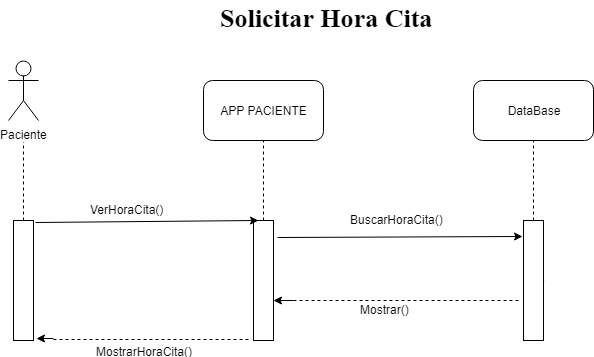

The diagram above was exported from draw.io. Its source (the exported page's mxGraphModel, read from the mxfile embedded in the PNG):
<mxGraphModel dx="1010" dy="501" grid="1" gridSize="10" guides="1" tooltips="1" connect="1" arrows="1" fold="1" page="1" pageScale="1" pageWidth="827" pageHeight="1169" math="0" shadow="0">
  <root>
    <mxCell id="0" />
    <mxCell id="1" parent="0" />
    <mxCell id="Sd5WMv3Kn2__qTNcJazz-4" value="" style="endArrow=none;dashed=1;html=1;exitX=0.5;exitY=0;exitDx=0;exitDy=0;" parent="1" source="Sd5WMv3Kn2__qTNcJazz-57" edge="1">
      <mxGeometry width="50" height="50" relative="1" as="geometry">
        <mxPoint x="175" y="250" as="sourcePoint" />
        <mxPoint x="175" y="180" as="targetPoint" />
      </mxGeometry>
    </mxCell>
    <mxCell id="Sd5WMv3Kn2__qTNcJazz-5" value="APP PACIENTE&lt;br&gt;" style="rounded=1;whiteSpace=wrap;html=1;" parent="1" vertex="1">
      <mxGeometry x="355" y="130" width="120" height="60" as="geometry" />
    </mxCell>
    <mxCell id="Sd5WMv3Kn2__qTNcJazz-7" value="" style="endArrow=none;dashed=1;html=1;entryX=0.5;entryY=1;entryDx=0;entryDy=0;" parent="1" source="Sd5WMv3Kn2__qTNcJazz-58" target="Sd5WMv3Kn2__qTNcJazz-5" edge="1">
      <mxGeometry width="50" height="50" relative="1" as="geometry">
        <mxPoint x="415" y="250" as="sourcePoint" />
        <mxPoint x="405" y="390" as="targetPoint" />
      </mxGeometry>
    </mxCell>
    <mxCell id="Sd5WMv3Kn2__qTNcJazz-8" value="DataBase" style="rounded=1;whiteSpace=wrap;html=1;" parent="1" vertex="1">
      <mxGeometry x="625" y="130" width="120" height="60" as="geometry" />
    </mxCell>
    <mxCell id="Sd5WMv3Kn2__qTNcJazz-10" value="" style="endArrow=none;dashed=1;html=1;entryX=0.5;entryY=1;entryDx=0;entryDy=0;exitX=0.5;exitY=0;exitDx=0;exitDy=0;" parent="1" source="Sd5WMv3Kn2__qTNcJazz-59" target="Sd5WMv3Kn2__qTNcJazz-8" edge="1">
      <mxGeometry width="50" height="50" relative="1" as="geometry">
        <mxPoint x="685" y="250" as="sourcePoint" />
        <mxPoint x="625" y="390" as="targetPoint" />
      </mxGeometry>
    </mxCell>
    <mxCell id="Sd5WMv3Kn2__qTNcJazz-53" value="Paciente" style="shape=umlActor;verticalLabelPosition=bottom;labelBackgroundColor=#ffffff;verticalAlign=top;html=1;outlineConnect=0;" parent="1" vertex="1">
      <mxGeometry x="160" y="110" width="30" height="60" as="geometry" />
    </mxCell>
    <mxCell id="Sd5WMv3Kn2__qTNcJazz-56" value="Solicitar Hora Cita&lt;br&gt;" style="text;html=1;resizable=0;points=[];autosize=1;align=left;verticalAlign=top;spacingTop=-4;labelBackgroundColor=#ffffff;labelBorderColor=none;fontStyle=1;fontFamily=Times New Roman;fontSize=26;" parent="1" vertex="1">
      <mxGeometry x="370" y="50" width="210" height="30" as="geometry" />
    </mxCell>
    <mxCell id="Sd5WMv3Kn2__qTNcJazz-57" value="" style="rounded=0;whiteSpace=wrap;html=1;" parent="1" vertex="1">
      <mxGeometry x="165" y="270" width="20" height="120" as="geometry" />
    </mxCell>
    <mxCell id="Sd5WMv3Kn2__qTNcJazz-58" value="" style="rounded=0;whiteSpace=wrap;html=1;" parent="1" vertex="1">
      <mxGeometry x="405" y="270" width="20" height="120" as="geometry" />
    </mxCell>
    <mxCell id="Sd5WMv3Kn2__qTNcJazz-59" value="" style="rounded=0;whiteSpace=wrap;html=1;" parent="1" vertex="1">
      <mxGeometry x="675" y="270" width="20" height="120" as="geometry" />
    </mxCell>
    <mxCell id="Sd5WMv3Kn2__qTNcJazz-61" value="" style="endArrow=classic;html=1;entryX=0.25;entryY=0;entryDx=0;entryDy=0;exitX=1.1;exitY=0.017;exitDx=0;exitDy=0;exitPerimeter=0;" parent="1" source="Sd5WMv3Kn2__qTNcJazz-57" target="Sd5WMv3Kn2__qTNcJazz-58" edge="1">
      <mxGeometry width="50" height="50" relative="1" as="geometry">
        <mxPoint x="135" y="460" as="sourcePoint" />
        <mxPoint x="185" y="410" as="targetPoint" />
      </mxGeometry>
    </mxCell>
    <mxCell id="Sd5WMv3Kn2__qTNcJazz-62" value="" style="endArrow=classic;html=1;entryX=-0.05;entryY=0.133;entryDx=0;entryDy=0;entryPerimeter=0;exitX=1.2;exitY=0.142;exitDx=0;exitDy=0;exitPerimeter=0;" parent="1" source="Sd5WMv3Kn2__qTNcJazz-58" target="Sd5WMv3Kn2__qTNcJazz-59" edge="1">
      <mxGeometry width="50" height="50" relative="1" as="geometry">
        <mxPoint x="135" y="460" as="sourcePoint" />
        <mxPoint x="185" y="410" as="targetPoint" />
      </mxGeometry>
    </mxCell>
    <mxCell id="Sd5WMv3Kn2__qTNcJazz-64" value="&lt;span&gt;VerHoraCita()&lt;/span&gt;&lt;br&gt;" style="text;html=1;resizable=0;points=[];autosize=1;align=left;verticalAlign=top;spacingTop=-4;" parent="1" vertex="1">
      <mxGeometry x="240" y="250" width="90" height="20" as="geometry" />
    </mxCell>
    <mxCell id="Sd5WMv3Kn2__qTNcJazz-65" value="&lt;span&gt;BuscarHoraCita()&lt;/span&gt;&lt;br&gt;" style="text;html=1;resizable=0;points=[];autosize=1;align=left;verticalAlign=top;spacingTop=-4;" parent="1" vertex="1">
      <mxGeometry x="500" y="260" width="110" height="20" as="geometry" />
    </mxCell>
    <mxCell id="Sd5WMv3Kn2__qTNcJazz-67" value="" style="endArrow=classic;html=1;entryX=1;entryY=0.5;entryDx=0;entryDy=0;" parent="1" target="Sd5WMv3Kn2__qTNcJazz-59" edge="1">
      <mxGeometry width="50" height="50" relative="1" as="geometry">
        <mxPoint x="705.0000000000002" y="330" as="sourcePoint" />
        <mxPoint x="165" y="410" as="targetPoint" />
      </mxGeometry>
    </mxCell>
    <mxCell id="Sd5WMv3Kn2__qTNcJazz-70" value="" style="endArrow=classic;html=1;" parent="1" edge="1">
      <mxGeometry width="50" height="50" relative="1" as="geometry">
        <mxPoint x="445" y="350" as="sourcePoint" />
        <mxPoint x="425" y="350" as="targetPoint" />
      </mxGeometry>
    </mxCell>
    <mxCell id="Sd5WMv3Kn2__qTNcJazz-71" value="" style="endArrow=none;dashed=1;html=1;" parent="1" edge="1">
      <mxGeometry width="50" height="50" relative="1" as="geometry">
        <mxPoint x="445" y="350" as="sourcePoint" />
        <mxPoint x="672" y="350" as="targetPoint" />
      </mxGeometry>
    </mxCell>
    <mxCell id="Sd5WMv3Kn2__qTNcJazz-72" value="&lt;span&gt;Mostrar()&lt;/span&gt;&lt;br&gt;" style="text;html=1;resizable=0;points=[];autosize=1;align=left;verticalAlign=top;spacingTop=-4;" parent="1" vertex="1">
      <mxGeometry x="510" y="350" width="60" height="20" as="geometry" />
    </mxCell>
    <mxCell id="Sd5WMv3Kn2__qTNcJazz-73" value="" style="endArrow=classic;html=1;entryX=1.15;entryY=0.983;entryDx=0;entryDy=0;entryPerimeter=0;" parent="1" target="Sd5WMv3Kn2__qTNcJazz-57" edge="1">
      <mxGeometry width="50" height="50" relative="1" as="geometry">
        <mxPoint x="205" y="388" as="sourcePoint" />
        <mxPoint x="165" y="410" as="targetPoint" />
      </mxGeometry>
    </mxCell>
    <mxCell id="Sd5WMv3Kn2__qTNcJazz-74" value="" style="endArrow=none;dashed=1;html=1;entryX=-0.1;entryY=0.992;entryDx=0;entryDy=0;entryPerimeter=0;" parent="1" target="Sd5WMv3Kn2__qTNcJazz-58" edge="1">
      <mxGeometry width="50" height="50" relative="1" as="geometry">
        <mxPoint x="205" y="389" as="sourcePoint" />
        <mxPoint x="435" y="400" as="targetPoint" />
      </mxGeometry>
    </mxCell>
    <mxCell id="Sd5WMv3Kn2__qTNcJazz-75" value="&lt;span&gt;MostrarHoraCita()&lt;/span&gt;&lt;br&gt;" style="text;html=1;resizable=0;points=[];align=center;verticalAlign=middle;labelBackgroundColor=#ffffff;" parent="Sd5WMv3Kn2__qTNcJazz-74" vertex="1" connectable="0">
      <mxGeometry x="-0.3434" y="3" relative="1" as="geometry">
        <mxPoint x="25" y="14" as="offset" />
      </mxGeometry>
    </mxCell>
  </root>
</mxGraphModel>